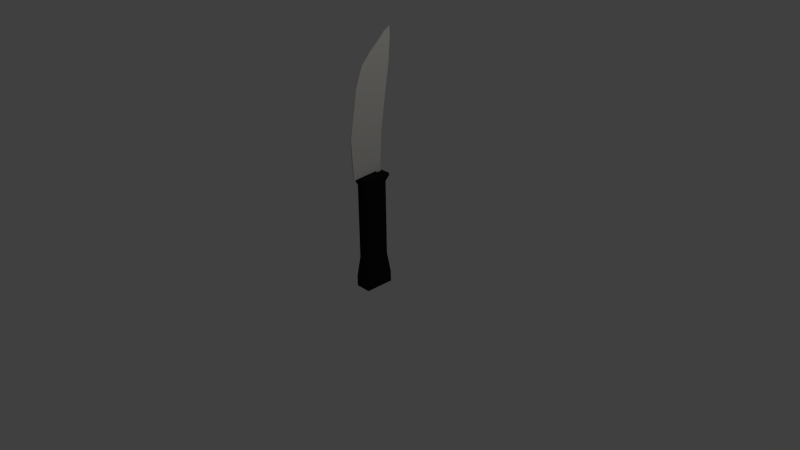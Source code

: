 # Source: Enemy.blend  (saved by Blender 2.73.6; exported with 4.5.12 LTS)
import bpy
from mathutils import Matrix  # noqa: F401  (used for matrix-valued properties, if any)

bpy.ops.wm.read_factory_settings(use_empty=True)
scene = bpy.context.scene
scene.name = 'Scene'

# ---- collections
col_collection_1 = bpy.data.collections.new('Collection 1'); scene.collection.children.link(col_collection_1)

# ---- materials (node trees are filled in below, after node groups)
mat_material = bpy.data.materials.new('Material')
mat_material.alpha_threshold = 0.0
mat_material.use_transparent_shadow = False
mat_material.diffuse_color = (0.01109, 0.01109, 0.01109, 1.0)
mat_material.roughness = 0.5
mat_material.specular_intensity = 0.2193
mat_material.line_color = (0.0, 0.0, 0.0, 1.0)
mat_material_001 = bpy.data.materials.new('Material.001')
mat_material_001.alpha_threshold = 0.0
mat_material_001.use_transparent_shadow = False
mat_material_001.diffuse_color = (0.8, 0.783, 0.7334, 1.0)
mat_material_001.roughness = 0.5

# ---- material node trees

# ---- world
world_world = bpy.data.worlds.new('World'); scene.world = world_world
world_world.color = (0.05088, 0.05088, 0.05088)
world_world.use_sun_shadow = False
world_world.sun_shadow_jitter_overblur = 0.0
world_world.cycles.sampling_method = 'MANUAL'
world_world.cycles.sample_map_resolution = 256

# ---- cameras
cam_camera = bpy.data.cameras.new('Camera')
cam_camera.clip_end = 100.0
cam_camera.lens = 35.0
cam_camera.sensor_width = 32.0
cam_camera.sensor_height = 18.0
cam_camera.ortho_scale = 7.314
cam_camera.dof.focus_distance = 0.0
cam_camera.dof.aperture_fstop = 0.0

# ---- lights
light_lamp = bpy.data.lights.new('Lamp', 'POINT')
light_lamp.transmission_factor = 0.0
light_lamp.cutoff_distance = 30.0
light_lamp.energy = 100.0
light_lamp.shadow_buffer_clip_start = 1.001
light_lamp.shadow_soft_size = 0.1
light_lamp.shadow_maximum_resolution = 0.006
light_lamp.use_absolute_resolution = True
light_lamp.cycles.use_multiple_importance_sampling = False

# ---- meshes
me_cube = bpy.data.meshes.new('Cube')
me_cube.from_pydata([(-0.1051, 0.1969, 1.075), (-0.1051, -0.1969, 1.075), (-0.07759, -0.1611, -0.007325), (-0.07759, 0.1611, -0.007325), (0.0, 0.1969, 1.075), (0.0, -0.1969, 1.075), (-0.07759, -0.1611, 1.0), (-0.07759, 0.1611, 1.0), (0.0, 0.1611, -0.007325), (0.0, -0.1611, -0.007325), (0.0, 0.1611, 1.0), (0.0, -0.1611, 1.0), (-0.1051, -0.1969, 1.109), (-0.1051, 0.1969, 1.109), (0.0, -0.1969, 1.109), (0.0, 0.1969, 1.109), (-0.01241, 0.07198, 1.122), (-0.01241, 0.1421, 1.122), (0.0, 0.07198, 1.122), (0.0, 0.1421, 1.122), (-0.01241, 0.07198, 1.143), (-0.01241, 0.1421, 1.143), (0.0, 0.07198, 1.143), (0.0, 0.1421, 1.143), (-0.01085, -0.2879, 1.117), (-0.01241, -0.2202, 1.139), (0.0, -0.2786, 1.139), (0.0, 0.2757, 2.243), (0.0, 0.175, 1.626), (-0.01085, 0.1167, 1.621), (0.0, 0.3164, 2.484), (-0.01085, -0.3147, 1.638), (-0.01241, -0.2092, 1.636), (0.0, -0.318, 1.646), (-0.01078, 0.2278, 2.27), (0.0, 0.3272, 2.621), (-0.01078, -0.1974, 2.287), (-0.01233, -0.09279, 2.285), (0.0, -0.209, 2.262), (-0.01023, 0.2695, 2.486), (0.0, 0.3404, 2.754), (-0.01023, -0.1077, 2.501), (-0.0117, -0.01441, 2.499), (0.0, -0.1127, 2.501), (-0.009255, 0.2938, 2.624), (0.0, 0.3311, 2.89), (-0.009255, 0.02193, 2.636), (-0.01058, 0.08816, 2.635), (0.0, 0.01606, 2.635), (-0.008332, 0.32, 2.752), (0.0, 0.1969, -0.2843), (-0.008332, 0.1444, 2.743), (-0.0095, 0.1863, 2.744), (0.0, 0.138, 2.741), (-0.007787, 0.3311, 2.89), (0.0, 0.2471, 2.843), (-0.007787, 0.2033, 2.801), (-0.008177, 0.2362, 2.83), (0.0, 0.2033, 2.801), (-0.1051, 0.1969, -0.2843), (0.0, 0.1611, -0.007325), (-0.07759, 0.1611, -0.007325), (0.0, -0.1611, -0.007325), (-0.07759, -0.1611, -0.007325), (-0.1051, -0.1969, -0.2843), (0.0, -0.1969, -0.2843), (-0.1051, -0.1969, -0.4294), (0.0, 0.1969, -0.4294), (-0.1051, 0.1969, -0.4294), (0.0, -0.1969, -0.4294)], [], [(7, 6, 1, 0), (9, 11, 6, 2), (2, 6, 7, 3), (10, 8, 3, 7), (4, 0, 13, 15), (10, 7, 0, 4), (6, 11, 5, 1), (3, 8, 60, 61), (9, 2, 63, 62), (2, 3, 61, 63), (15, 13, 17, 19), (1, 5, 14, 12), (0, 1, 12, 13), (19, 17, 21, 23), (12, 14, 18, 16), (13, 12, 16, 17), (24, 26, 33, 31), (16, 18, 22, 20), (17, 16, 20, 21), (21, 25, 32, 29), (20, 22, 26, 24), (21, 20, 24, 25), (31, 33, 38, 36), (29, 32, 37, 34), (25, 24, 31, 32), (23, 21, 29, 28), (36, 38, 43, 41), (34, 37, 42, 39), (32, 31, 36, 37), (28, 29, 34, 27), (41, 43, 48, 46), (39, 42, 47, 44), (37, 36, 41, 42), (27, 34, 39, 30), (46, 48, 53, 51), (44, 47, 52, 49), (42, 41, 46, 47), (30, 39, 44, 35), (51, 53, 58, 56), (49, 52, 57, 54), (47, 46, 51, 52), (35, 44, 49, 40), (45, 54, 57, 55), (55, 57, 56, 58), (52, 51, 56, 57), (40, 49, 54, 45), (63, 61, 59, 64), (64, 59, 68, 66), (62, 63, 64, 65), (61, 60, 50, 59), (67, 69, 66, 68), (65, 64, 66, 69), (59, 50, 67, 68)])
me_cube.polygons.foreach_set('material_index', [0, 0, 0, 0, 0, 0, 0, 0, 0, 0, 0, 0, 0, 1, 0, 0, 1, 1, 1, 1, 1, 1, 1, 1, 1, 1, 1, 1, 1, 1, 1, 1, 1, 1, 1, 1, 1, 1, 1, 1, 1, 1, 1, 1, 1, 1, 0, 0, 0, 0, 0, 0, 0])
me_cube.materials.append(mat_material)
me_cube.materials.append(mat_material_001)
me_cube.use_remesh_preserve_volume = False
me_cube.use_remesh_preserve_attributes = False
me_cube.use_mirror_vertex_groups = False
me_cube.update()
arm_armature = bpy.data.armatures.new('Armature')  # bones are not reproduced

# ---- objects
ob_armature = bpy.data.objects.new('Armature', arm_armature)
ob_cube = bpy.data.objects.new('Cube', me_cube)
ob_lamp = bpy.data.objects.new('Lamp', light_lamp)
ob_camera = bpy.data.objects.new('Camera', cam_camera)

# ---- transforms, parenting, visibility, modifiers, constraints
ob_armature.location = (0.0, 0.0, 0.0)
ob_armature.show_in_front = True
ob_armature.lineart.crease_threshold = 0.0
ob_cube.parent = ob_armature
ob_cube.location = (0.0, 0.0, 0.0)
ob_cube.lock_rotations_4d = False
ob_cube.empty_display_type = 'ARROWS'
ob_cube.lineart.crease_threshold = 0.0
_vg = ob_cube.vertex_groups.new(name='Bone')
_vg.add([0, 1, 2, 3, 4, 5, 6, 7, 8, 9, 10, 11, 12, 13, 14, 15, 16, 17, 18, 19, 20, 21, 22, 23, 24, 25, 26, 27, 28, 29, 30, 31, 32, 33, 34, 35, 36, 37, 38, 39, 40, 41, 42, 43, 44, 45, 46, 47, 48, 49, 50, 51, 52, 53, 54, 55, 56, 57, 58, 59, 60, 61, 62, 63, 64, 65, 66, 67, 68, 69], 1.0, 'REPLACE')
_m = ob_cube.modifiers.new('Mirror', 'MIRROR')
_m.use_clip = True
_m = ob_cube.modifiers.new('Armature', 'ARMATURE')
_m.object = ob_armature
ob_lamp.location = (4.076, 1.005, 5.904)
ob_lamp.rotation_euler = (0.6503, 0.05522, 1.866)
ob_lamp.lock_rotations_4d = False
ob_lamp.empty_display_type = 'ARROWS'
ob_lamp.color = (0.0, 0.0, 0.0, 0.0)
ob_lamp.lineart.crease_threshold = 0.0
ob_camera.location = (7.481, -6.508, 5.344)
ob_camera.rotation_euler = (1.109, 0.01082, 0.8149)
ob_camera.lock_rotations_4d = False
ob_camera.empty_display_type = 'ARROWS'
ob_camera.color = (0.0, 0.0, 0.0, 0.0)
ob_camera.display_type = 'WIRE'
ob_camera.lineart.crease_threshold = 0.0

# ---- collection membership
col_collection_1.objects.link(ob_armature)
col_collection_1.objects.link(ob_cube)
col_collection_1.objects.link(ob_lamp)
col_collection_1.objects.link(ob_camera)

# ---- scene / render settings (as saved in the file)
scene.camera = ob_camera
scene.frame_start = 1; scene.frame_end = 250; scene.frame_set(41)
scene.render.engine = 'BLENDER_EEVEE_NEXT'
scene.render.resolution_percentage = 50
scene.render.dither_intensity = 0.0
scene.cycles.use_denoising = False
scene.cycles.samples = 10
scene.cycles.sampling_pattern = 'TABULATED_SOBOL'
scene.cycles.light_sampling_threshold = 0.0
scene.cycles.use_adaptive_sampling = False
scene.cycles.use_light_tree = False
scene.cycles.blur_glossy = 0.0
scene.cycles.pixel_filter_type = 'GAUSSIAN'
scene.cycles.sample_clamp_indirect = 0.0
scene.view_settings.view_transform = 'Standard'
bpy.context.view_layer.update()
